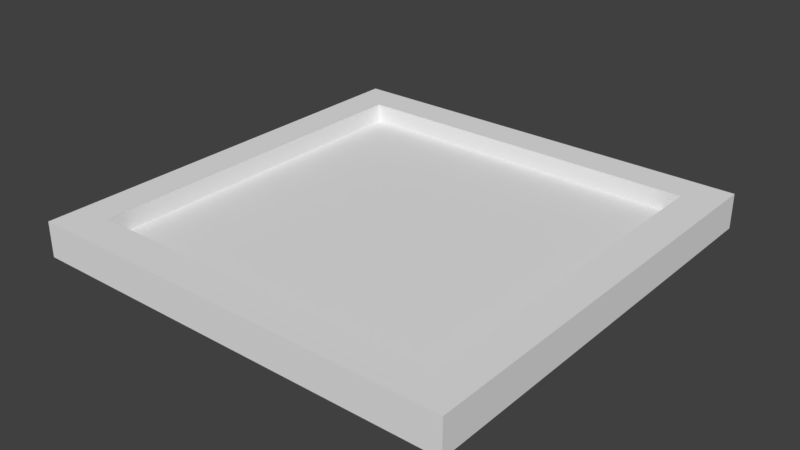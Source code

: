 # Source: board.blend  (saved by Blender 2.79.0; exported with 4.5.12 LTS)
import bpy
from mathutils import Matrix  # noqa: F401  (used for matrix-valued properties, if any)

bpy.ops.wm.read_factory_settings(use_empty=True)
scene = bpy.context.scene
scene.name = 'Scene'

# ---- collections
col_collection_1 = bpy.data.collections.new('Collection 1'); scene.collection.children.link(col_collection_1)

# ---- world
world_world = bpy.data.worlds.new('World'); scene.world = world_world
world_world.color = (0.05088, 0.05088, 0.05088)
world_world.use_sun_shadow = False
world_world.sun_shadow_jitter_overblur = 0.0
world_world.cycles.sampling_method = 'MANUAL'

# ---- meshes
me_cube_003 = bpy.data.meshes.new('Cube.003')
me_cube_003.from_pydata([(-1.0, -1.0, 0.8373), (-1.0, -1.0, 1.0), (-1.0, 1.0, 0.8373), (-1.0, 1.0, 1.0), (1.0, -1.0, 0.8373), (1.0, -1.0, 1.0), (1.0, 1.0, 0.8373), (1.0, 1.0, 1.0), (-0.8353, 0.8353, 0.8373), (-0.8353, -0.8353, 0.8373), (0.8353, 0.8353, 0.8373), (0.8353, -0.8353, 0.8373), (-0.8353, 0.8353, 0.9255), (-0.8353, -0.8353, 0.9255), (0.8353, 0.8353, 0.9255), (0.8353, -0.8353, 0.9255)], [], [(0, 1, 3, 2), (2, 3, 7, 6), (6, 7, 5, 4), (4, 5, 1, 0), (0, 2, 8, 9), (7, 3, 1, 5), (8, 10, 14, 12), (6, 4, 11, 10), (4, 0, 9, 11), (2, 6, 10, 8), (12, 14, 15, 13), (10, 11, 15, 14), (9, 8, 12, 13), (11, 9, 13, 15)])
me_cube_003.use_remesh_preserve_volume = False
me_cube_003.use_remesh_preserve_attributes = False
me_cube_003.use_mirror_vertex_groups = False
me_cube_003.update()

# ---- objects
ob_cube = bpy.data.objects.new('Cube', me_cube_003)

# ---- transforms, parenting, visibility, modifiers, constraints
ob_cube.location = (-0.04677, 0.007609, 8.031)
ob_cube.scale = (-8.091, -8.091, -8.091)
ob_cube.lineart.crease_threshold = 0.0

# ---- collection membership
col_collection_1.objects.link(ob_cube)

# ---- scene / render settings (as saved in the file)
scene.frame_start = 1; scene.frame_end = 250; scene.frame_set(1)
scene.render.engine = 'BLENDER_EEVEE_NEXT'
scene.render.resolution_percentage = 50
scene.render.dither_intensity = 0.0
scene.cycles.use_denoising = False
scene.cycles.samples = 128
scene.cycles.sampling_pattern = 'TABULATED_SOBOL'
scene.cycles.use_adaptive_sampling = False
scene.cycles.use_light_tree = False
scene.cycles.blur_glossy = 0.0
scene.cycles.sample_clamp_indirect = 0.0
scene.view_settings.view_transform = 'Standard'
bpy.context.view_layer.update()

# ---- added for rendering (the .blend has no active camera and no usable light): camera, sun
cam_auto = bpy.data.cameras.new('AutoCamera')
cam_auto.lens = 50.0
cam_auto.sensor_width = 36.0
cam_auto.clip_end = 1000.0
ob_auto_camera = bpy.data.objects.new('AutoCamera', cam_auto)
scene.collection.objects.link(ob_auto_camera)
ob_auto_camera.location = (21.1612, -25.4419, 17.565)
ob_auto_camera.rotation_euler = (1.09748, -7.21219e-08, 0.694738)
scene.camera = ob_auto_camera
light_auto_sun = bpy.data.lights.new('AutoSun', 'SUN')
light_auto_sun.energy = 3.0
light_auto_sun.angle = 0.0523599
ob_auto_sun = bpy.data.objects.new('AutoSun', light_auto_sun)
scene.collection.objects.link(ob_auto_sun)
ob_auto_sun.rotation_euler = (0.872665, 0.174533, 0.523599)
bpy.context.view_layer.update()
